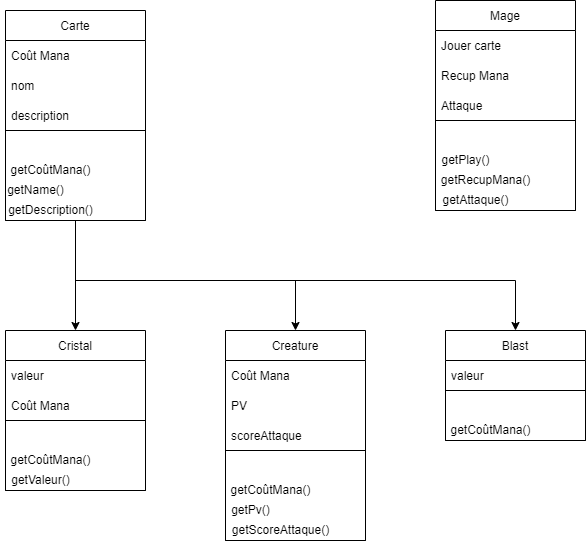

The diagram above was exported from draw.io. Its source (the exported page's mxGraphModel, read from the mxfile embedded in the PNG):
<mxGraphModel dx="2062" dy="794" grid="1" gridSize="10" guides="1" tooltips="1" connect="1" arrows="1" fold="1" page="1" pageScale="1" pageWidth="827" pageHeight="1169" math="0" shadow="0">
  <root>
    <mxCell id="WIyWlLk6GJQsqaUBKTNV-0" />
    <mxCell id="WIyWlLk6GJQsqaUBKTNV-1" parent="WIyWlLk6GJQsqaUBKTNV-0" />
    <mxCell id="twppRipXSfkFvUm9D5j2-0" value="Carte" style="swimlane;fontStyle=0;childLayout=stackLayout;horizontal=1;startSize=30;horizontalStack=0;resizeParent=1;resizeParentMax=0;resizeLast=0;collapsible=1;marginBottom=0;" parent="WIyWlLk6GJQsqaUBKTNV-1" vertex="1">
      <mxGeometry x="100" y="90" width="140" height="210" as="geometry" />
    </mxCell>
    <mxCell id="twppRipXSfkFvUm9D5j2-1" value="Coût Mana" style="text;strokeColor=none;fillColor=none;align=left;verticalAlign=middle;spacingLeft=4;spacingRight=4;overflow=hidden;points=[[0,0.5],[1,0.5]];portConstraint=eastwest;rotatable=0;" parent="twppRipXSfkFvUm9D5j2-0" vertex="1">
      <mxGeometry y="30" width="140" height="30" as="geometry" />
    </mxCell>
    <mxCell id="twppRipXSfkFvUm9D5j2-2" value="nom" style="text;strokeColor=none;fillColor=none;align=left;verticalAlign=middle;spacingLeft=4;spacingRight=4;overflow=hidden;points=[[0,0.5],[1,0.5]];portConstraint=eastwest;rotatable=0;" parent="twppRipXSfkFvUm9D5j2-0" vertex="1">
      <mxGeometry y="60" width="140" height="30" as="geometry" />
    </mxCell>
    <mxCell id="twppRipXSfkFvUm9D5j2-3" value="description" style="text;strokeColor=none;fillColor=none;align=left;verticalAlign=middle;spacingLeft=4;spacingRight=4;overflow=hidden;points=[[0,0.5],[1,0.5]];portConstraint=eastwest;rotatable=0;" parent="twppRipXSfkFvUm9D5j2-0" vertex="1">
      <mxGeometry y="90" width="140" height="30" as="geometry" />
    </mxCell>
    <mxCell id="twppRipXSfkFvUm9D5j2-5" value="" style="swimlane;startSize=0;" parent="twppRipXSfkFvUm9D5j2-0" vertex="1">
      <mxGeometry y="120" width="140" height="90" as="geometry">
        <mxRectangle y="120" width="140" height="40" as="alternateBounds" />
      </mxGeometry>
    </mxCell>
    <mxCell id="twppRipXSfkFvUm9D5j2-6" value="getCoûtMana()" style="text;html=1;align=center;verticalAlign=middle;resizable=0;points=[];autosize=1;strokeColor=none;fillColor=none;" parent="twppRipXSfkFvUm9D5j2-5" vertex="1">
      <mxGeometry x="-5" y="30" width="100" height="20" as="geometry" />
    </mxCell>
    <mxCell id="twppRipXSfkFvUm9D5j2-7" value="getName()" style="text;html=1;align=center;verticalAlign=middle;resizable=0;points=[];autosize=1;strokeColor=none;fillColor=none;" parent="twppRipXSfkFvUm9D5j2-5" vertex="1">
      <mxGeometry x="-5" y="50" width="70" height="20" as="geometry" />
    </mxCell>
    <mxCell id="twppRipXSfkFvUm9D5j2-8" value="getDescription()" style="text;html=1;align=center;verticalAlign=middle;resizable=0;points=[];autosize=1;strokeColor=none;fillColor=none;" parent="twppRipXSfkFvUm9D5j2-5" vertex="1">
      <mxGeometry x="-5" y="70" width="100" height="20" as="geometry" />
    </mxCell>
    <mxCell id="twppRipXSfkFvUm9D5j2-9" value="Mage" style="swimlane;fontStyle=0;childLayout=stackLayout;horizontal=1;startSize=30;horizontalStack=0;resizeParent=1;resizeParentMax=0;resizeLast=0;collapsible=1;marginBottom=0;" parent="WIyWlLk6GJQsqaUBKTNV-1" vertex="1">
      <mxGeometry x="530" y="80" width="140" height="210" as="geometry" />
    </mxCell>
    <mxCell id="twppRipXSfkFvUm9D5j2-10" value="Jouer carte" style="text;strokeColor=none;fillColor=none;align=left;verticalAlign=middle;spacingLeft=4;spacingRight=4;overflow=hidden;points=[[0,0.5],[1,0.5]];portConstraint=eastwest;rotatable=0;" parent="twppRipXSfkFvUm9D5j2-9" vertex="1">
      <mxGeometry y="30" width="140" height="30" as="geometry" />
    </mxCell>
    <mxCell id="twppRipXSfkFvUm9D5j2-11" value="Recup Mana" style="text;strokeColor=none;fillColor=none;align=left;verticalAlign=middle;spacingLeft=4;spacingRight=4;overflow=hidden;points=[[0,0.5],[1,0.5]];portConstraint=eastwest;rotatable=0;" parent="twppRipXSfkFvUm9D5j2-9" vertex="1">
      <mxGeometry y="60" width="140" height="30" as="geometry" />
    </mxCell>
    <mxCell id="twppRipXSfkFvUm9D5j2-12" value="Attaque" style="text;strokeColor=none;fillColor=none;align=left;verticalAlign=middle;spacingLeft=4;spacingRight=4;overflow=hidden;points=[[0,0.5],[1,0.5]];portConstraint=eastwest;rotatable=0;" parent="twppRipXSfkFvUm9D5j2-9" vertex="1">
      <mxGeometry y="90" width="140" height="30" as="geometry" />
    </mxCell>
    <mxCell id="twppRipXSfkFvUm9D5j2-13" value="" style="swimlane;startSize=0;" parent="twppRipXSfkFvUm9D5j2-9" vertex="1">
      <mxGeometry y="120" width="140" height="90" as="geometry">
        <mxRectangle y="120" width="140" height="40" as="alternateBounds" />
      </mxGeometry>
    </mxCell>
    <mxCell id="twppRipXSfkFvUm9D5j2-14" value="getPlay()" style="text;html=1;align=center;verticalAlign=middle;resizable=0;points=[];autosize=1;strokeColor=none;fillColor=none;" parent="twppRipXSfkFvUm9D5j2-13" vertex="1">
      <mxGeometry y="30" width="60" height="20" as="geometry" />
    </mxCell>
    <mxCell id="twppRipXSfkFvUm9D5j2-15" value="getRecupMana()" style="text;html=1;align=center;verticalAlign=middle;resizable=0;points=[];autosize=1;strokeColor=none;fillColor=none;" parent="twppRipXSfkFvUm9D5j2-13" vertex="1">
      <mxGeometry y="50" width="100" height="20" as="geometry" />
    </mxCell>
    <mxCell id="twppRipXSfkFvUm9D5j2-16" value="getAttaque()" style="text;html=1;align=center;verticalAlign=middle;resizable=0;points=[];autosize=1;strokeColor=none;fillColor=none;" parent="twppRipXSfkFvUm9D5j2-13" vertex="1">
      <mxGeometry y="70" width="80" height="20" as="geometry" />
    </mxCell>
    <mxCell id="twppRipXSfkFvUm9D5j2-17" value="Cristal" style="swimlane;fontStyle=0;childLayout=stackLayout;horizontal=1;startSize=30;horizontalStack=0;resizeParent=1;resizeParentMax=0;resizeLast=0;collapsible=1;marginBottom=0;" parent="WIyWlLk6GJQsqaUBKTNV-1" vertex="1">
      <mxGeometry x="100" y="410" width="140" height="160" as="geometry" />
    </mxCell>
    <mxCell id="twppRipXSfkFvUm9D5j2-18" value="valeur" style="text;strokeColor=none;fillColor=none;align=left;verticalAlign=middle;spacingLeft=4;spacingRight=4;overflow=hidden;points=[[0,0.5],[1,0.5]];portConstraint=eastwest;rotatable=0;" parent="twppRipXSfkFvUm9D5j2-17" vertex="1">
      <mxGeometry y="30" width="140" height="30" as="geometry" />
    </mxCell>
    <mxCell id="twppRipXSfkFvUm9D5j2-19" value="Coût Mana" style="text;strokeColor=none;fillColor=none;align=left;verticalAlign=middle;spacingLeft=4;spacingRight=4;overflow=hidden;points=[[0,0.5],[1,0.5]];portConstraint=eastwest;rotatable=0;" parent="twppRipXSfkFvUm9D5j2-17" vertex="1">
      <mxGeometry y="60" width="140" height="30" as="geometry" />
    </mxCell>
    <mxCell id="twppRipXSfkFvUm9D5j2-21" value="" style="swimlane;startSize=0;" parent="twppRipXSfkFvUm9D5j2-17" vertex="1">
      <mxGeometry y="90" width="140" height="70" as="geometry">
        <mxRectangle y="120" width="140" height="40" as="alternateBounds" />
      </mxGeometry>
    </mxCell>
    <mxCell id="twppRipXSfkFvUm9D5j2-22" value="getCoûtMana()" style="text;html=1;align=center;verticalAlign=middle;resizable=0;points=[];autosize=1;strokeColor=none;fillColor=none;" parent="twppRipXSfkFvUm9D5j2-21" vertex="1">
      <mxGeometry x="-5" y="30" width="100" height="20" as="geometry" />
    </mxCell>
    <mxCell id="twppRipXSfkFvUm9D5j2-23" value="getValeur()" style="text;html=1;align=center;verticalAlign=middle;resizable=0;points=[];autosize=1;strokeColor=none;fillColor=none;" parent="twppRipXSfkFvUm9D5j2-21" vertex="1">
      <mxGeometry y="50" width="70" height="20" as="geometry" />
    </mxCell>
    <mxCell id="twppRipXSfkFvUm9D5j2-25" value="Creature" style="swimlane;fontStyle=0;childLayout=stackLayout;horizontal=1;startSize=30;horizontalStack=0;resizeParent=1;resizeParentMax=0;resizeLast=0;collapsible=1;marginBottom=0;" parent="WIyWlLk6GJQsqaUBKTNV-1" vertex="1">
      <mxGeometry x="320" y="410" width="140" height="210" as="geometry" />
    </mxCell>
    <mxCell id="twppRipXSfkFvUm9D5j2-26" value="Coût Mana" style="text;strokeColor=none;fillColor=none;align=left;verticalAlign=middle;spacingLeft=4;spacingRight=4;overflow=hidden;points=[[0,0.5],[1,0.5]];portConstraint=eastwest;rotatable=0;" parent="twppRipXSfkFvUm9D5j2-25" vertex="1">
      <mxGeometry y="30" width="140" height="30" as="geometry" />
    </mxCell>
    <mxCell id="twppRipXSfkFvUm9D5j2-27" value="PV" style="text;strokeColor=none;fillColor=none;align=left;verticalAlign=middle;spacingLeft=4;spacingRight=4;overflow=hidden;points=[[0,0.5],[1,0.5]];portConstraint=eastwest;rotatable=0;" parent="twppRipXSfkFvUm9D5j2-25" vertex="1">
      <mxGeometry y="60" width="140" height="30" as="geometry" />
    </mxCell>
    <mxCell id="twppRipXSfkFvUm9D5j2-28" value="scoreAttaque" style="text;strokeColor=none;fillColor=none;align=left;verticalAlign=middle;spacingLeft=4;spacingRight=4;overflow=hidden;points=[[0,0.5],[1,0.5]];portConstraint=eastwest;rotatable=0;" parent="twppRipXSfkFvUm9D5j2-25" vertex="1">
      <mxGeometry y="90" width="140" height="30" as="geometry" />
    </mxCell>
    <mxCell id="twppRipXSfkFvUm9D5j2-29" value="" style="swimlane;startSize=0;" parent="twppRipXSfkFvUm9D5j2-25" vertex="1">
      <mxGeometry y="120" width="140" height="90" as="geometry">
        <mxRectangle y="120" width="140" height="40" as="alternateBounds" />
      </mxGeometry>
    </mxCell>
    <mxCell id="twppRipXSfkFvUm9D5j2-30" value="getCoûtMana()" style="text;html=1;align=center;verticalAlign=middle;resizable=0;points=[];autosize=1;strokeColor=none;fillColor=none;" parent="twppRipXSfkFvUm9D5j2-29" vertex="1">
      <mxGeometry x="-5" y="30" width="100" height="20" as="geometry" />
    </mxCell>
    <mxCell id="twppRipXSfkFvUm9D5j2-31" value="getPv()" style="text;html=1;align=center;verticalAlign=middle;resizable=0;points=[];autosize=1;strokeColor=none;fillColor=none;" parent="twppRipXSfkFvUm9D5j2-29" vertex="1">
      <mxGeometry y="50" width="50" height="20" as="geometry" />
    </mxCell>
    <mxCell id="twppRipXSfkFvUm9D5j2-32" value="getScoreAttaque()" style="text;html=1;align=center;verticalAlign=middle;resizable=0;points=[];autosize=1;strokeColor=none;fillColor=none;" parent="twppRipXSfkFvUm9D5j2-29" vertex="1">
      <mxGeometry y="70" width="110" height="20" as="geometry" />
    </mxCell>
    <mxCell id="twppRipXSfkFvUm9D5j2-33" value="Blast" style="swimlane;fontStyle=0;childLayout=stackLayout;horizontal=1;startSize=30;horizontalStack=0;resizeParent=1;resizeParentMax=0;resizeLast=0;collapsible=1;marginBottom=0;" parent="WIyWlLk6GJQsqaUBKTNV-1" vertex="1">
      <mxGeometry x="540" y="410" width="140" height="110" as="geometry" />
    </mxCell>
    <mxCell id="twppRipXSfkFvUm9D5j2-34" value="valeur" style="text;strokeColor=none;fillColor=none;align=left;verticalAlign=middle;spacingLeft=4;spacingRight=4;overflow=hidden;points=[[0,0.5],[1,0.5]];portConstraint=eastwest;rotatable=0;" parent="twppRipXSfkFvUm9D5j2-33" vertex="1">
      <mxGeometry y="30" width="140" height="30" as="geometry" />
    </mxCell>
    <mxCell id="twppRipXSfkFvUm9D5j2-36" value="" style="swimlane;startSize=0;" parent="twppRipXSfkFvUm9D5j2-33" vertex="1">
      <mxGeometry y="60" width="140" height="50" as="geometry">
        <mxRectangle y="120" width="140" height="40" as="alternateBounds" />
      </mxGeometry>
    </mxCell>
    <mxCell id="twppRipXSfkFvUm9D5j2-37" value="getCoûtMana()" style="text;html=1;align=center;verticalAlign=middle;resizable=0;points=[];autosize=1;strokeColor=none;fillColor=none;" parent="twppRipXSfkFvUm9D5j2-36" vertex="1">
      <mxGeometry x="-5" y="30" width="100" height="20" as="geometry" />
    </mxCell>
    <mxCell id="twppRipXSfkFvUm9D5j2-39" style="edgeStyle=orthogonalEdgeStyle;rounded=0;orthogonalLoop=1;jettySize=auto;html=1;entryX=0.5;entryY=0;entryDx=0;entryDy=0;" parent="WIyWlLk6GJQsqaUBKTNV-1" source="twppRipXSfkFvUm9D5j2-5" target="twppRipXSfkFvUm9D5j2-17" edge="1">
      <mxGeometry relative="1" as="geometry">
        <Array as="points">
          <mxPoint x="170" y="410" />
        </Array>
      </mxGeometry>
    </mxCell>
    <mxCell id="twppRipXSfkFvUm9D5j2-40" style="edgeStyle=orthogonalEdgeStyle;rounded=0;orthogonalLoop=1;jettySize=auto;html=1;entryX=0.5;entryY=0;entryDx=0;entryDy=0;" parent="WIyWlLk6GJQsqaUBKTNV-1" source="twppRipXSfkFvUm9D5j2-5" target="twppRipXSfkFvUm9D5j2-25" edge="1">
      <mxGeometry relative="1" as="geometry">
        <Array as="points">
          <mxPoint x="170" y="360" />
          <mxPoint x="390" y="360" />
          <mxPoint x="390" y="410" />
        </Array>
      </mxGeometry>
    </mxCell>
    <mxCell id="twppRipXSfkFvUm9D5j2-41" style="edgeStyle=orthogonalEdgeStyle;rounded=0;orthogonalLoop=1;jettySize=auto;html=1;entryX=0.5;entryY=0;entryDx=0;entryDy=0;" parent="WIyWlLk6GJQsqaUBKTNV-1" source="twppRipXSfkFvUm9D5j2-8" target="twppRipXSfkFvUm9D5j2-33" edge="1">
      <mxGeometry relative="1" as="geometry">
        <Array as="points">
          <mxPoint x="170" y="360" />
          <mxPoint x="610" y="360" />
          <mxPoint x="610" y="410" />
        </Array>
      </mxGeometry>
    </mxCell>
  </root>
</mxGraphModel>